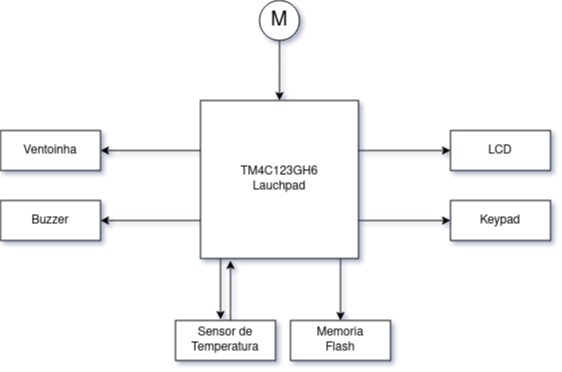

The diagram above was exported from draw.io. Its source (the exported page's mxGraphModel, read from the mxfile embedded in the PNG):
<mxGraphModel dx="1138" dy="630" grid="1" gridSize="10" guides="1" tooltips="1" connect="1" arrows="1" fold="1" page="1" pageScale="1" pageWidth="850" pageHeight="1100" math="0" shadow="0">
  <root>
    <mxCell id="0" />
    <mxCell id="1" parent="0" />
    <mxCell id="iAieXAhJGpzHoJ54kdL5-10" style="edgeStyle=orthogonalEdgeStyle;rounded=0;orthogonalLoop=1;jettySize=auto;html=1;entryX=0;entryY=0.5;entryDx=0;entryDy=0;fontSize=20;" edge="1" parent="1" source="iAieXAhJGpzHoJ54kdL5-1" target="iAieXAhJGpzHoJ54kdL5-2">
      <mxGeometry relative="1" as="geometry">
        <Array as="points">
          <mxPoint x="520" y="340" />
          <mxPoint x="520" y="340" />
        </Array>
      </mxGeometry>
    </mxCell>
    <mxCell id="iAieXAhJGpzHoJ54kdL5-11" style="edgeStyle=orthogonalEdgeStyle;rounded=0;orthogonalLoop=1;jettySize=auto;html=1;entryX=0;entryY=0.5;entryDx=0;entryDy=0;fontSize=20;" edge="1" parent="1" source="iAieXAhJGpzHoJ54kdL5-1" target="iAieXAhJGpzHoJ54kdL5-3">
      <mxGeometry relative="1" as="geometry">
        <Array as="points">
          <mxPoint x="530" y="410" />
          <mxPoint x="530" y="410" />
        </Array>
      </mxGeometry>
    </mxCell>
    <mxCell id="iAieXAhJGpzHoJ54kdL5-12" style="edgeStyle=orthogonalEdgeStyle;rounded=0;orthogonalLoop=1;jettySize=auto;html=1;fontSize=20;entryX=1;entryY=0.5;entryDx=0;entryDy=0;" edge="1" parent="1" source="iAieXAhJGpzHoJ54kdL5-1" target="iAieXAhJGpzHoJ54kdL5-4">
      <mxGeometry relative="1" as="geometry">
        <mxPoint x="330" y="372.5" as="targetPoint" />
        <Array as="points">
          <mxPoint x="320" y="340" />
          <mxPoint x="320" y="340" />
        </Array>
      </mxGeometry>
    </mxCell>
    <mxCell id="iAieXAhJGpzHoJ54kdL5-13" style="edgeStyle=orthogonalEdgeStyle;rounded=0;orthogonalLoop=1;jettySize=auto;html=1;entryX=1;entryY=0.5;entryDx=0;entryDy=0;fontSize=20;" edge="1" parent="1" source="iAieXAhJGpzHoJ54kdL5-1" target="iAieXAhJGpzHoJ54kdL5-7">
      <mxGeometry relative="1" as="geometry">
        <Array as="points">
          <mxPoint x="320" y="410" />
          <mxPoint x="320" y="410" />
        </Array>
      </mxGeometry>
    </mxCell>
    <mxCell id="iAieXAhJGpzHoJ54kdL5-14" style="edgeStyle=orthogonalEdgeStyle;rounded=0;orthogonalLoop=1;jettySize=auto;html=1;fontSize=20;" edge="1" parent="1" source="iAieXAhJGpzHoJ54kdL5-1">
      <mxGeometry relative="1" as="geometry">
        <mxPoint x="370" y="509" as="targetPoint" />
        <Array as="points">
          <mxPoint x="370" y="509" />
        </Array>
      </mxGeometry>
    </mxCell>
    <mxCell id="iAieXAhJGpzHoJ54kdL5-18" style="edgeStyle=orthogonalEdgeStyle;rounded=0;orthogonalLoop=1;jettySize=auto;html=1;fontSize=20;entryX=0.5;entryY=0;entryDx=0;entryDy=0;" edge="1" parent="1" source="iAieXAhJGpzHoJ54kdL5-1" target="iAieXAhJGpzHoJ54kdL5-6">
      <mxGeometry relative="1" as="geometry">
        <mxPoint x="480" y="490" as="targetPoint" />
        <Array as="points">
          <mxPoint x="490" y="500" />
          <mxPoint x="490" y="500" />
        </Array>
      </mxGeometry>
    </mxCell>
    <mxCell id="iAieXAhJGpzHoJ54kdL5-1" value="&lt;div&gt;TM4C123GH6&lt;/div&gt;&lt;div&gt;Lauchpad&lt;br&gt;&lt;/div&gt;" style="whiteSpace=wrap;html=1;aspect=fixed;" vertex="1" parent="1">
      <mxGeometry x="350" y="290" width="158" height="158" as="geometry" />
    </mxCell>
    <mxCell id="iAieXAhJGpzHoJ54kdL5-2" value="LCD" style="rounded=0;whiteSpace=wrap;html=1;" vertex="1" parent="1">
      <mxGeometry x="600" y="320" width="100" height="40" as="geometry" />
    </mxCell>
    <mxCell id="iAieXAhJGpzHoJ54kdL5-3" value="Keypad" style="rounded=0;whiteSpace=wrap;html=1;" vertex="1" parent="1">
      <mxGeometry x="600" y="390" width="100" height="40" as="geometry" />
    </mxCell>
    <mxCell id="iAieXAhJGpzHoJ54kdL5-4" value="Ventoinha" style="rounded=0;whiteSpace=wrap;html=1;" vertex="1" parent="1">
      <mxGeometry x="150" y="320" width="100" height="40" as="geometry" />
    </mxCell>
    <mxCell id="iAieXAhJGpzHoJ54kdL5-17" style="edgeStyle=orthogonalEdgeStyle;rounded=0;orthogonalLoop=1;jettySize=auto;html=1;fontSize=20;" edge="1" parent="1" source="iAieXAhJGpzHoJ54kdL5-5">
      <mxGeometry relative="1" as="geometry">
        <mxPoint x="380" y="450" as="targetPoint" />
        <Array as="points">
          <mxPoint x="380" y="480" />
        </Array>
      </mxGeometry>
    </mxCell>
    <mxCell id="iAieXAhJGpzHoJ54kdL5-5" value="Sensor de Temperatura" style="rounded=0;whiteSpace=wrap;html=1;" vertex="1" parent="1">
      <mxGeometry x="325" y="510" width="100" height="40" as="geometry" />
    </mxCell>
    <mxCell id="iAieXAhJGpzHoJ54kdL5-6" value="&lt;div&gt;Memoria &lt;br&gt;&lt;/div&gt;&lt;div&gt;Flash&lt;br&gt;&lt;/div&gt;" style="rounded=0;whiteSpace=wrap;html=1;" vertex="1" parent="1">
      <mxGeometry x="440" y="510" width="100" height="40" as="geometry" />
    </mxCell>
    <mxCell id="iAieXAhJGpzHoJ54kdL5-7" value="&lt;div&gt;Buzzer&lt;/div&gt;" style="rounded=0;whiteSpace=wrap;html=1;" vertex="1" parent="1">
      <mxGeometry x="150" y="390" width="100" height="40" as="geometry" />
    </mxCell>
    <mxCell id="iAieXAhJGpzHoJ54kdL5-9" style="edgeStyle=orthogonalEdgeStyle;rounded=0;orthogonalLoop=1;jettySize=auto;html=1;entryX=0.5;entryY=0;entryDx=0;entryDy=0;fontSize=20;" edge="1" parent="1" source="iAieXAhJGpzHoJ54kdL5-8" target="iAieXAhJGpzHoJ54kdL5-1">
      <mxGeometry relative="1" as="geometry">
        <Array as="points">
          <mxPoint x="429" y="250" />
          <mxPoint x="429" y="250" />
        </Array>
      </mxGeometry>
    </mxCell>
    <mxCell id="iAieXAhJGpzHoJ54kdL5-8" value="&lt;font style=&quot;font-size: 20px;&quot;&gt;M&lt;/font&gt;" style="ellipse;whiteSpace=wrap;html=1;aspect=fixed;" vertex="1" parent="1">
      <mxGeometry x="409" y="190" width="40" height="40" as="geometry" />
    </mxCell>
  </root>
</mxGraphModel>